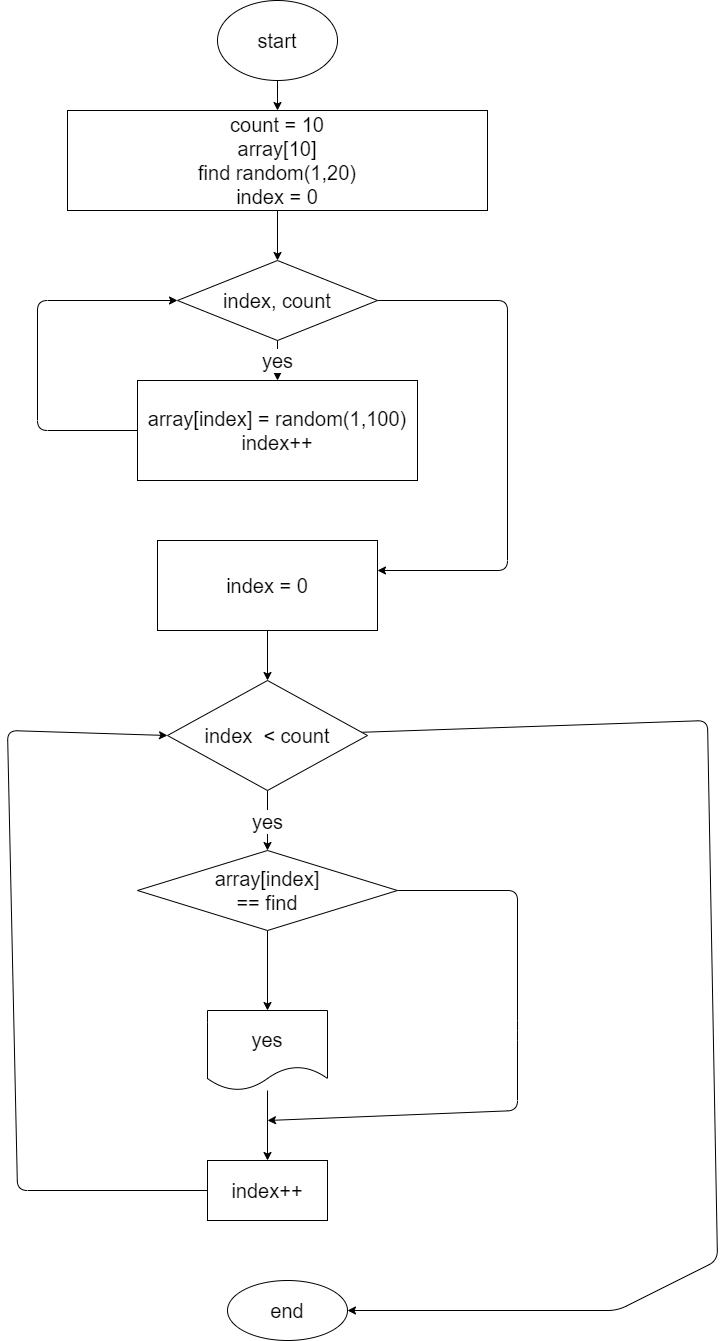

The diagram above was exported from draw.io. Its source (the exported page's mxGraphModel, read from the mxfile embedded in the PNG):
<mxGraphModel dx="2621" dy="1366" grid="1" gridSize="10" guides="1" tooltips="1" connect="1" arrows="1" fold="1" page="1" pageScale="1" pageWidth="827" pageHeight="1169" math="0" shadow="0">
  <root>
    <mxCell id="0" />
    <mxCell id="1" parent="0" />
    <mxCell id="4" value="" style="edgeStyle=none;html=1;fontSize=20;" edge="1" parent="1" source="2" target="3">
      <mxGeometry relative="1" as="geometry" />
    </mxCell>
    <mxCell id="2" value="start" style="ellipse;whiteSpace=wrap;html=1;fontSize=20;" vertex="1" parent="1">
      <mxGeometry x="110" y="30" width="120" height="80" as="geometry" />
    </mxCell>
    <mxCell id="6" value="" style="edgeStyle=none;html=1;fontSize=20;" edge="1" parent="1" source="3" target="5">
      <mxGeometry relative="1" as="geometry" />
    </mxCell>
    <mxCell id="3" value="count = 10&lt;br&gt;array[10]&lt;br&gt;find random(1,20)&lt;br&gt;index = 0" style="whiteSpace=wrap;html=1;fontSize=20;" vertex="1" parent="1">
      <mxGeometry x="-40" y="140" width="420" height="100" as="geometry" />
    </mxCell>
    <mxCell id="8" value="yes" style="edgeStyle=none;html=1;fontSize=20;" edge="1" parent="1" source="5" target="7">
      <mxGeometry relative="1" as="geometry" />
    </mxCell>
    <mxCell id="11" value="" style="edgeStyle=none;html=1;fontSize=20;" edge="1" parent="1" source="5">
      <mxGeometry relative="1" as="geometry">
        <mxPoint x="270" y="600" as="targetPoint" />
        <Array as="points">
          <mxPoint x="400" y="330" />
          <mxPoint x="400" y="600" />
        </Array>
      </mxGeometry>
    </mxCell>
    <mxCell id="5" value="index, count" style="rhombus;whiteSpace=wrap;html=1;fontSize=20;" vertex="1" parent="1">
      <mxGeometry x="70" y="290" width="200" height="80" as="geometry" />
    </mxCell>
    <mxCell id="9" style="edgeStyle=none;html=1;entryX=0;entryY=0.5;entryDx=0;entryDy=0;fontSize=20;" edge="1" parent="1" source="7" target="5">
      <mxGeometry relative="1" as="geometry">
        <Array as="points">
          <mxPoint x="-70" y="460" />
          <mxPoint x="-70" y="330" />
        </Array>
      </mxGeometry>
    </mxCell>
    <mxCell id="7" value="array[index] = random(1,100)&lt;br&gt;index++" style="whiteSpace=wrap;html=1;fontSize=20;" vertex="1" parent="1">
      <mxGeometry x="30" y="410" width="280" height="100" as="geometry" />
    </mxCell>
    <mxCell id="16" value="" style="edgeStyle=none;html=1;fontSize=20;" edge="1" parent="1" source="14" target="15">
      <mxGeometry relative="1" as="geometry" />
    </mxCell>
    <mxCell id="14" value="index = 0" style="rounded=0;whiteSpace=wrap;html=1;fontSize=20;" vertex="1" parent="1">
      <mxGeometry x="50" y="570" width="220" height="90" as="geometry" />
    </mxCell>
    <mxCell id="22" value="yes" style="edgeStyle=none;html=1;fontSize=20;" edge="1" parent="1" source="15" target="21">
      <mxGeometry relative="1" as="geometry" />
    </mxCell>
    <mxCell id="31" value="" style="edgeStyle=none;html=1;fontSize=20;" edge="1" parent="1" source="15" target="30">
      <mxGeometry relative="1" as="geometry">
        <Array as="points">
          <mxPoint x="600" y="750" />
          <mxPoint x="610" y="1290" />
          <mxPoint x="510" y="1340" />
        </Array>
      </mxGeometry>
    </mxCell>
    <mxCell id="15" value="index&amp;nbsp; &amp;lt; count" style="rhombus;whiteSpace=wrap;html=1;fontSize=20;rounded=0;" vertex="1" parent="1">
      <mxGeometry x="60" y="710" width="200" height="110" as="geometry" />
    </mxCell>
    <mxCell id="24" value="" style="edgeStyle=none;html=1;fontSize=20;" edge="1" parent="1" source="21" target="23">
      <mxGeometry relative="1" as="geometry" />
    </mxCell>
    <mxCell id="27" style="edgeStyle=none;html=1;fontSize=20;" edge="1" parent="1" source="21">
      <mxGeometry relative="1" as="geometry">
        <mxPoint x="160" y="1150" as="targetPoint" />
        <Array as="points">
          <mxPoint x="410" y="920" />
          <mxPoint x="410" y="1060" />
          <mxPoint x="410" y="1140" />
        </Array>
      </mxGeometry>
    </mxCell>
    <mxCell id="21" value="array[index]&lt;br&gt;== find" style="rhombus;whiteSpace=wrap;html=1;fontSize=20;rounded=0;" vertex="1" parent="1">
      <mxGeometry x="30" y="880" width="260" height="80" as="geometry" />
    </mxCell>
    <mxCell id="26" value="" style="edgeStyle=none;html=1;fontSize=20;" edge="1" parent="1" source="23" target="25">
      <mxGeometry relative="1" as="geometry" />
    </mxCell>
    <mxCell id="23" value="yes" style="shape=document;whiteSpace=wrap;html=1;boundedLbl=1;fontSize=20;rounded=0;" vertex="1" parent="1">
      <mxGeometry x="100" y="1040" width="120" height="80" as="geometry" />
    </mxCell>
    <mxCell id="29" style="edgeStyle=none;html=1;entryX=0;entryY=0.5;entryDx=0;entryDy=0;fontSize=20;" edge="1" parent="1" source="25" target="15">
      <mxGeometry relative="1" as="geometry">
        <Array as="points">
          <mxPoint x="-90" y="1220" />
          <mxPoint x="-100" y="760" />
        </Array>
      </mxGeometry>
    </mxCell>
    <mxCell id="25" value="index++" style="whiteSpace=wrap;html=1;fontSize=20;rounded=0;" vertex="1" parent="1">
      <mxGeometry x="100" y="1190" width="120" height="60" as="geometry" />
    </mxCell>
    <mxCell id="30" value="end" style="ellipse;whiteSpace=wrap;html=1;fontSize=20;rounded=0;" vertex="1" parent="1">
      <mxGeometry x="120" y="1310" width="120" height="60" as="geometry" />
    </mxCell>
  </root>
</mxGraphModel>